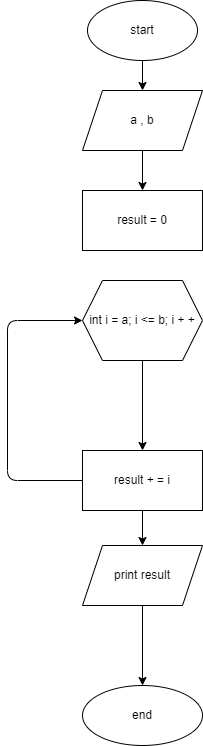

The diagram above was exported from draw.io. Its source (the exported page's mxGraphModel, read from the mxfile embedded in the PNG):
<mxGraphModel dx="395" dy="243" grid="1" gridSize="10" guides="1" tooltips="1" connect="1" arrows="1" fold="1" page="1" pageScale="1" pageWidth="827" pageHeight="1169" math="0" shadow="0">
  <root>
    <mxCell id="0" />
    <mxCell id="1" parent="0" />
    <mxCell id="4" style="edgeStyle=none;html=1;exitX=0.5;exitY=1;exitDx=0;exitDy=0;entryX=0.5;entryY=0;entryDx=0;entryDy=0;" edge="1" parent="1" source="2" target="3">
      <mxGeometry relative="1" as="geometry" />
    </mxCell>
    <mxCell id="2" value="start" style="ellipse;whiteSpace=wrap;html=1;" vertex="1" parent="1">
      <mxGeometry x="190" y="10" width="110" height="60" as="geometry" />
    </mxCell>
    <mxCell id="6" value="" style="edgeStyle=none;html=1;" edge="1" parent="1" source="3" target="5">
      <mxGeometry relative="1" as="geometry" />
    </mxCell>
    <mxCell id="3" value="a , b" style="shape=parallelogram;perimeter=parallelogramPerimeter;whiteSpace=wrap;html=1;fixedSize=1;" vertex="1" parent="1">
      <mxGeometry x="185" y="100" width="120" height="60" as="geometry" />
    </mxCell>
    <mxCell id="5" value="result = 0" style="whiteSpace=wrap;html=1;" vertex="1" parent="1">
      <mxGeometry x="185" y="200" width="120" height="60" as="geometry" />
    </mxCell>
    <mxCell id="9" value="" style="edgeStyle=none;html=1;" edge="1" parent="1" source="7" target="8">
      <mxGeometry relative="1" as="geometry" />
    </mxCell>
    <mxCell id="7" value="int i = a; i &amp;lt;= b; i + +" style="shape=hexagon;perimeter=hexagonPerimeter2;whiteSpace=wrap;html=1;fixedSize=1;" vertex="1" parent="1">
      <mxGeometry x="185" y="290" width="120" height="80" as="geometry" />
    </mxCell>
    <mxCell id="10" style="edgeStyle=none;html=1;exitX=0;exitY=0.5;exitDx=0;exitDy=0;entryX=0;entryY=0.5;entryDx=0;entryDy=0;" edge="1" parent="1" source="8" target="7">
      <mxGeometry relative="1" as="geometry">
        <Array as="points">
          <mxPoint x="110" y="490" />
          <mxPoint x="110" y="330" />
        </Array>
      </mxGeometry>
    </mxCell>
    <mxCell id="12" style="edgeStyle=none;html=1;exitX=0.5;exitY=1;exitDx=0;exitDy=0;entryX=0.5;entryY=0;entryDx=0;entryDy=0;" edge="1" parent="1" source="8" target="11">
      <mxGeometry relative="1" as="geometry" />
    </mxCell>
    <mxCell id="8" value="result + = i" style="whiteSpace=wrap;html=1;" vertex="1" parent="1">
      <mxGeometry x="185" y="460" width="120" height="60" as="geometry" />
    </mxCell>
    <mxCell id="14" value="" style="edgeStyle=none;html=1;" edge="1" parent="1" source="11" target="13">
      <mxGeometry relative="1" as="geometry" />
    </mxCell>
    <mxCell id="11" value="print result" style="shape=parallelogram;perimeter=parallelogramPerimeter;whiteSpace=wrap;html=1;fixedSize=1;" vertex="1" parent="1">
      <mxGeometry x="185" y="555" width="120" height="60" as="geometry" />
    </mxCell>
    <mxCell id="13" value="end" style="ellipse;whiteSpace=wrap;html=1;" vertex="1" parent="1">
      <mxGeometry x="185" y="695" width="120" height="60" as="geometry" />
    </mxCell>
  </root>
</mxGraphModel>